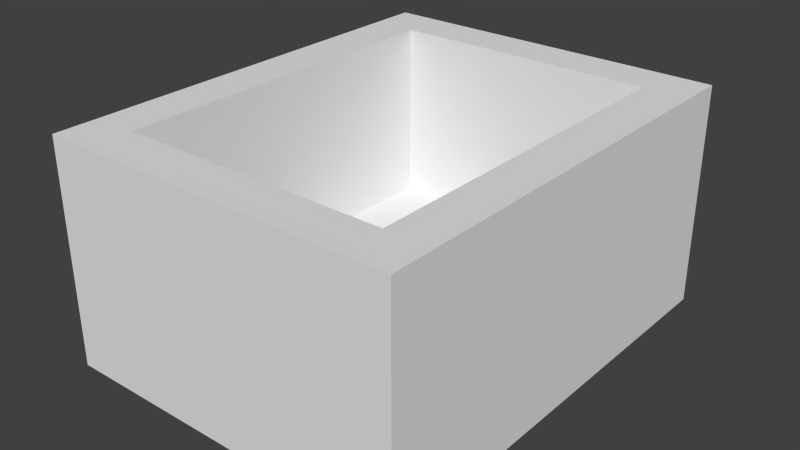 # Source: minecart.blend  (saved by Blender 2.76.0; exported with 4.5.12 LTS)
import bpy
from mathutils import Matrix  # noqa: F401  (used for matrix-valued properties, if any)

bpy.ops.wm.read_factory_settings(use_empty=True)
scene = bpy.context.scene
scene.name = 'Scene'

# ---- collections
col_collection_1 = bpy.data.collections.new('Collection 1'); scene.collection.children.link(col_collection_1)

# ---- materials (node trees are filled in below, after node groups)
mat_minecart = bpy.data.materials.new('Minecart')
mat_minecart.alpha_threshold = 0.0
mat_minecart.use_transparent_shadow = False
mat_minecart.roughness = 0.5
mat_minecart.line_color = (0.0, 0.0, 0.0, 1.0)

# ---- material node trees

# ---- world
world_world = bpy.data.worlds.new('World'); scene.world = world_world
world_world.color = (0.05088, 0.05088, 0.05088)
world_world.use_sun_shadow = False
world_world.sun_shadow_jitter_overblur = 0.0
world_world.cycles.sampling_method = 'MANUAL'
world_world.cycles.sample_map_resolution = 256

# ---- meshes
me_cube_696 = bpy.data.meshes.new('Cube.696')
me_cube_696.from_pydata([(-0.5, -0.625, 0.0), (0.5, -0.625, 0.0), (-0.5, -0.625, 0.125), (0.5, 0.625, 0.0), (-0.5, 0.625, 0.0), (0.5, 0.5, 0.125), (-0.5, 0.5, 0.125), (-0.5, 0.625, 0.125), (0.5, -0.625, 0.125), (-0.5, -0.625, 0.625), (0.5, -0.625, 0.625), (0.5, 0.625, 0.125), (0.5, 0.625, 0.625), (0.5, 0.5, 0.625), (-0.5, 0.5, 0.625), (-0.5, 0.625, 0.625), (-0.375, 0.5, 0.125), (-0.375, -0.5, 0.125), (-0.5, -0.5, 0.125), (-0.375, 0.5, 0.625), (-0.375, -0.5, 0.625), (-0.5, -0.5, 0.625), (-0.5, 0.5, 0.0), (-0.375, 0.5, 0.0), (-0.375, -0.5, 0.0), (-0.5, -0.5, 0.0), (0.5, -0.5, 0.0), (0.5, 0.5, 0.0), (0.5, -0.5, 0.125), (0.375, -0.5, 0.0), (0.375, 0.5, 0.0), (0.375, -0.5, 0.125), (0.375, 0.5, 0.125), (0.5, -0.5, 0.625), (0.375, -0.5, 0.625), (0.375, 0.5, 0.625)], [], [(31, 32, 16, 17), (29, 24, 23, 30), (2, 0, 1, 8), (28, 26, 27, 5), (26, 28, 8, 1), (26, 29, 30, 27), (12, 15, 14, 13), (0, 2, 18, 25), (6, 22, 25, 18), (16, 19, 20, 17), (14, 6, 18, 21), (22, 23, 24, 25), (14, 21, 20, 19), (12, 11, 7, 15), (6, 14, 15, 7), (5, 13, 14, 6), (0, 25, 26, 1), (11, 12, 13, 5), (9, 2, 8, 10), (28, 33, 10, 8), (18, 21, 33, 28), (2, 9, 21, 18), (9, 10, 33, 21), (11, 3, 4, 7), (22, 6, 7, 4), (3, 11, 5, 27), (3, 27, 22, 4), (33, 13, 35, 34), (31, 34, 35, 32), (33, 28, 5, 13)])
_uv = me_cube_696.uv_layers.new(name='UVMap')
_uv.uv.foreach_set('vector', [0.6562, 0.5625, 0.4062, 0.5625, 0.4062, 0.1875, 0.6562, 0.1875, 0.0625, 0.5625, 0.0625, 0.1875, 0.3125, 0.1875, 0.3125, 0.5625, 0.0, 0.625, 0.03125, 0.625, 0.03125, 0.125, 0.0, 0.125, 0.375, 0.6875, 0.375, 0.625, 0.625, 0.625, 0.625, 0.6875, 0.3125, 0.6875, 0.3125, 0.625, 0.3438, 0.625, 0.3438, 0.6875, 0.0625, 0.625, 0.0625, 0.5625, 0.3125, 0.5625, 0.3125, 0.625, 0.2812, 1.0, 0.03125, 1.0, 0.03125, 0.9375, 0.2812, 0.9375, 0.625, 0.625, 0.6562, 0.625, 0.6562, 0.6875, 0.625, 0.6875, 0.0625, 0.6875, 0.0625, 0.625, 0.3125, 0.625, 0.3125, 0.6875, 0.2812, 0.6875, 0.2812, 0.9375, 0.03125, 0.9375, 0.03125, 0.6875, 0.3125, 0.9375, 0.3125, 0.6875, 0.5625, 0.6875, 0.5625, 0.9375, 0.0625, 0.1875, 0.0625, 0.125, 0.3125, 0.125, 0.3125, 0.1875, 0.2812, 1.0, 0.03125, 1.0, 0.03125, 0.9375, 0.2812, 0.9375, 0.3125, 0.9375, 0.3125, 0.6875, 0.5625, 0.6875, 0.5625, 0.9375, 0.2812, 0.6875, 0.2812, 0.9375, 0.3125, 0.9375, 0.3125, 0.6875, 0.2812, 0.6875, 0.2812, 0.9375, 0.03125, 0.9375, 0.03125, 0.6875, 0.3438, 0.625, 0.3125, 0.625, 0.3125, 0.125, 0.3438, 0.125, 0.0, 0.6875, 0.0, 0.9375, 0.03125, 0.9375, 0.03125, 0.6875, 0.3125, 0.9375, 0.3125, 0.6875, 0.5625, 0.6875, 0.5625, 0.9375, 0.2812, 0.6875, 0.2812, 0.9375, 0.3125, 0.9375, 0.3125, 0.6875, 0.2812, 0.6875, 0.2812, 0.9375, 0.03125, 0.9375, 0.03125, 0.6875, 0.0, 0.6875, 0.0, 0.9375, 0.03125, 0.9375, 0.03125, 0.6875, 0.2812, 1.0, 0.03125, 1.0, 0.03125, 0.9375, 0.2812, 0.9375, 0.375, 0.625, 0.3438, 0.625, 0.3438, 0.125, 0.375, 0.125, 0.0625, 0.625, 0.0625, 0.6875, 0.03125, 0.6875, 0.03125, 0.625, 0.03125, 0.625, 0.0625, 0.625, 0.0625, 0.6875, 0.03125, 0.6875, 0.0625, 0.625, 0.03125, 0.625, 0.03125, 0.125, 0.0625, 0.125, 0.2812, 1.0, 0.03125, 1.0, 0.03125, 0.9375, 0.2812, 0.9375, 0.2812, 0.6875, 0.2812, 0.9375, 0.03125, 0.9375, 0.03125, 0.6875, 0.3125, 0.9375, 0.3125, 0.6875, 0.5625, 0.6875, 0.5625, 0.9375])
me_cube_696.materials.append(mat_minecart)
me_cube_696.use_remesh_preserve_volume = False
me_cube_696.use_remesh_preserve_attributes = False
me_cube_696.use_mirror_vertex_groups = False
me_cube_696.update()

# ---- objects
ob_minecart = bpy.data.objects.new('Minecart', me_cube_696)

# ---- transforms, parenting, visibility, modifiers, constraints
ob_minecart.location = (0.0, 0.0, -3.753)
ob_minecart.scale = (10.0, 10.0, 10.0)
ob_minecart.lock_rotations_4d = False
ob_minecart.empty_display_type = 'ARROWS'
ob_minecart.lineart.crease_threshold = 0.0

# ---- collection membership
col_collection_1.objects.link(ob_minecart)

# ---- scene / render settings (as saved in the file)
scene.frame_start = 1; scene.frame_end = 250; scene.frame_set(1)
scene.render.engine = 'BLENDER_EEVEE_NEXT'
scene.render.resolution_percentage = 50
scene.render.dither_intensity = 0.0
scene.render.film_transparent = True
scene.cycles.use_denoising = False
scene.cycles.samples = 10
scene.cycles.sampling_pattern = 'TABULATED_SOBOL'
scene.cycles.light_sampling_threshold = 0.0
scene.cycles.use_adaptive_sampling = False
scene.cycles.use_light_tree = False
scene.cycles.blur_glossy = 0.0
scene.cycles.pixel_filter_type = 'GAUSSIAN'
scene.cycles.sample_clamp_indirect = 0.0
scene.view_settings.view_transform = 'Standard'
bpy.context.view_layer.update()

# ---- added for rendering (the .blend has no active camera and no usable light): camera, sun
cam_auto = bpy.data.cameras.new('AutoCamera')
cam_auto.lens = 50.0
cam_auto.sensor_width = 36.0
cam_auto.clip_end = 1000.0
ob_auto_camera = bpy.data.objects.new('AutoCamera', cam_auto)
scene.collection.objects.link(ob_auto_camera)
ob_auto_camera.location = (15.8997, -19.0796, 12.092)
ob_auto_camera.rotation_euler = (1.09748, -7.21219e-08, 0.694738)
scene.camera = ob_auto_camera
light_auto_sun = bpy.data.lights.new('AutoSun', 'SUN')
light_auto_sun.energy = 3.0
light_auto_sun.angle = 0.0523599
ob_auto_sun = bpy.data.objects.new('AutoSun', light_auto_sun)
scene.collection.objects.link(ob_auto_sun)
ob_auto_sun.rotation_euler = (0.872665, 0.174533, 0.523599)
bpy.context.view_layer.update()
